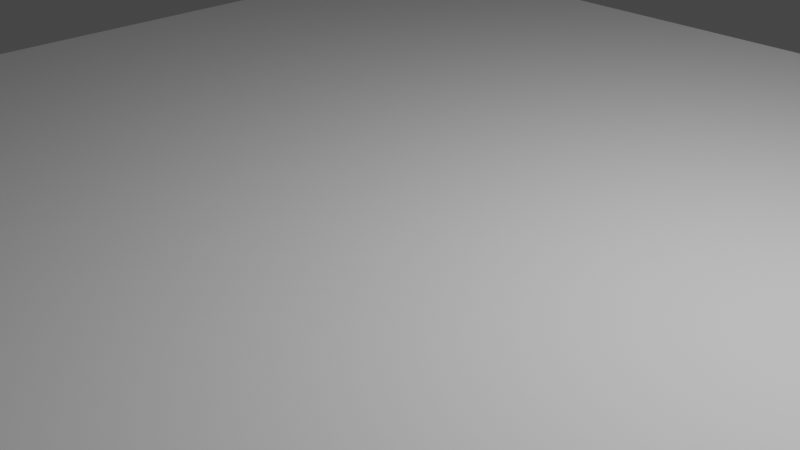 # Source: rigid_body_constraint.blend  (saved by Blender 2.93.20; exported with 4.5.12 LTS)
import bpy
from mathutils import Matrix  # noqa: F401  (used for matrix-valued properties, if any)

bpy.ops.wm.read_factory_settings(use_empty=True)
scene = bpy.context.scene
scene.name = 'Scene'

# ---- collections
col_collection = bpy.data.collections.new('Collection'); scene.collection.children.link(col_collection)

# ---- materials (node trees are filled in below, after node groups)
mat_material = bpy.data.materials.new('Material')
mat_material.alpha_threshold = 0.0
mat_material.use_transparent_shadow = False
mat_material.line_color = (0.0, 0.0, 0.0, 1.0)

# ---- material node trees
mat_material.use_nodes = True; mat_material.node_tree.nodes.clear()
_N = mat_material.node_tree.nodes; _L = mat_material.node_tree.links
n0 = _N.new('ShaderNodeOutputMaterial'); n0.name = 'Material Output'; n0.location = (300, 300)
n1 = _N.new('ShaderNodeBsdfPrincipled'); n1.name = 'Principled BSDF'; n1.location = (10, 300)
n1.distribution = 'GGX'
n1.subsurface_method = 'BURLEY'
n1.inputs[2].default_value = 0.4
n1.inputs[3].default_value = 1.45
n1.inputs[27].default_value = (0.0, 0.0, 0.0, 1.0)
n1.inputs[28].default_value = 1.0
_L.new(n1.outputs[0], n0.inputs[0])
n0.is_active_output = True

# ---- world
world_world = bpy.data.worlds.new('World'); scene.world = world_world
world_world.use_nodes = True; world_world.node_tree.nodes.clear()
_N = world_world.node_tree.nodes; _L = world_world.node_tree.links
n0 = _N.new('ShaderNodeOutputWorld'); n0.name = 'World Output'; n0.location = (300, 300)
n1 = _N.new('ShaderNodeBackground'); n1.name = 'Background'; n1.location = (10, 300)
n1.inputs[0].default_value = (0.05088, 0.05088, 0.05088, 1.0)
_L.new(n1.outputs[0], n0.inputs[0])
n0.is_active_output = True
world_world.color = (0.05088, 0.05088, 0.05088)
world_world.use_sun_shadow = False
world_world.sun_shadow_jitter_overblur = 0.0

# ---- cameras
cam_camera = bpy.data.cameras.new('Camera')
cam_camera.clip_end = 100.0
cam_camera.ortho_scale = 7.314

# ---- lights
light_light = bpy.data.lights.new('Light', 'POINT')
light_light.transmission_factor = 0.0
light_light.energy = 1000.0
light_light.shadow_soft_size = 0.1
light_light.shadow_maximum_resolution = 0.006
light_light.use_absolute_resolution = True

# ---- meshes
me_cube = bpy.data.meshes.new('Cube')
me_cube.from_pydata([(1.0, 1.0, 1.0), (1.0, 1.0, -1.0), (1.0, -1.0, 1.0), (1.0, -1.0, -1.0), (-1.0, 1.0, 1.0), (-1.0, 1.0, -1.0), (-1.0, -1.0, 1.0), (-1.0, -1.0, -1.0)], [], [(0, 4, 6, 2), (3, 2, 6, 7), (7, 6, 4, 5), (5, 1, 3, 7), (1, 0, 2, 3), (5, 4, 0, 1)])
_uv = me_cube.uv_layers.new(name='UVMap')
_uv.uv.foreach_set('vector', [0.625, 0.5, 0.875, 0.5, 0.875, 0.75, 0.625, 0.75, 0.375, 0.75, 0.625, 0.75, 0.625, 1.0, 0.375, 1.0, 0.375, 0.0, 0.625, 0.0, 0.625, 0.25, 0.375, 0.25, 0.125, 0.5, 0.375, 0.5, 0.375, 0.75, 0.125, 0.75, 0.375, 0.5, 0.625, 0.5, 0.625, 0.75, 0.375, 0.75, 0.375, 0.25, 0.625, 0.25, 0.625, 0.5, 0.375, 0.5])
me_cube.materials.append(mat_material)
me_cube.use_remesh_preserve_volume = False
me_cube.use_remesh_preserve_attributes = False
me_cube.use_mirror_vertex_groups = False
me_cube.update()
me_plane = bpy.data.meshes.new('Plane')
me_plane.from_pydata([(-1.0, -1.0, 0.0), (1.0, -1.0, 0.0), (-1.0, 1.0, 0.0), (1.0, 1.0, 0.0)], [], [(0, 1, 3, 2)])
_uv = me_plane.uv_layers.new(name='UVMap')
_uv.uv.foreach_set('vector', [0.0, 0.0, 1.0, 0.0, 1.0, 1.0, 0.0, 1.0])
me_plane.use_remesh_fix_poles = True
me_plane.use_remesh_preserve_attributes = False
me_plane.update()
me_cube_003 = bpy.data.meshes.new('Cube.003')
me_cube_003.from_pydata([(1.0, 1.0, 1.0), (1.0, 1.0, -1.0), (1.0, -1.0, 1.0), (1.0, -1.0, -1.0), (-1.0, 1.0, 1.0), (-1.0, 1.0, -1.0), (-1.0, -1.0, 1.0), (-1.0, -1.0, -1.0)], [], [(0, 4, 6, 2), (3, 2, 6, 7), (7, 6, 4, 5), (5, 1, 3, 7), (1, 0, 2, 3), (5, 4, 0, 1)])
_uv = me_cube_003.uv_layers.new(name='UVMap')
_uv.uv.foreach_set('vector', [0.625, 0.5, 0.875, 0.5, 0.875, 0.75, 0.625, 0.75, 0.375, 0.75, 0.625, 0.75, 0.625, 1.0, 0.375, 1.0, 0.375, 0.0, 0.625, 0.0, 0.625, 0.25, 0.375, 0.25, 0.125, 0.5, 0.375, 0.5, 0.375, 0.75, 0.125, 0.75, 0.375, 0.5, 0.625, 0.5, 0.625, 0.75, 0.375, 0.75, 0.375, 0.25, 0.625, 0.25, 0.625, 0.5, 0.375, 0.5])
me_cube_003.materials.append(mat_material)
me_cube_003.use_remesh_preserve_volume = False
me_cube_003.use_remesh_preserve_attributes = False
me_cube_003.use_mirror_vertex_groups = False
me_cube_003.update()
me_cube_004 = bpy.data.meshes.new('Cube.004')
me_cube_004.from_pydata([(1.0, 1.0, 1.0), (1.0, 1.0, -1.0), (1.0, -1.0, 1.0), (1.0, -1.0, -1.0), (-1.0, 1.0, 1.0), (-1.0, 1.0, -1.0), (-1.0, -1.0, 1.0), (-1.0, -1.0, -1.0)], [], [(0, 4, 6, 2), (3, 2, 6, 7), (7, 6, 4, 5), (5, 1, 3, 7), (1, 0, 2, 3), (5, 4, 0, 1)])
_uv = me_cube_004.uv_layers.new(name='UVMap')
_uv.uv.foreach_set('vector', [0.625, 0.5, 0.875, 0.5, 0.875, 0.75, 0.625, 0.75, 0.375, 0.75, 0.625, 0.75, 0.625, 1.0, 0.375, 1.0, 0.375, 0.0, 0.625, 0.0, 0.625, 0.25, 0.375, 0.25, 0.125, 0.5, 0.375, 0.5, 0.375, 0.75, 0.125, 0.75, 0.375, 0.5, 0.625, 0.5, 0.625, 0.75, 0.375, 0.75, 0.375, 0.25, 0.625, 0.25, 0.625, 0.5, 0.375, 0.5])
me_cube_004.materials.append(mat_material)
me_cube_004.use_remesh_preserve_volume = False
me_cube_004.use_remesh_preserve_attributes = False
me_cube_004.use_mirror_vertex_groups = False
me_cube_004.update()

# ---- objects
ob_constraint = bpy.data.objects.new('Constraint', None)
ob_cube = bpy.data.objects.new('Cube', me_cube)
ob_light = bpy.data.objects.new('Light', light_light)
ob_camera = bpy.data.objects.new('Camera', cam_camera)
ob_plane = bpy.data.objects.new('Plane', me_plane)
ob_cube_001 = bpy.data.objects.new('Cube.001', me_cube_003)
ob_cube_002 = bpy.data.objects.new('Cube.002', me_cube_004)

# ---- transforms, parenting, visibility, modifiers, constraints
ob_constraint.location = (-3.239, 0.9402, 4.519)
ob_constraint.rotation_euler = (0.0, 1.571, 1.571)
ob_constraint.empty_display_type = 'ARROWS'
ob_cube.location = (-3.274, -1.222, 3.344)
ob_cube.scale = (0.3998, 0.3998, 0.3998)
ob_cube.lock_rotations_4d = False
ob_cube.empty_display_type = 'ARROWS'
ob_cube.lineart.crease_threshold = 0.0
ob_light.location = (4.076, 1.005, 5.904)
ob_light.rotation_euler = (0.6503, 0.05522, 1.866)
ob_light.lock_rotations_4d = False
ob_light.empty_display_type = 'ARROWS'
ob_light.color = (0.0, 0.0, 0.0, 0.0)
ob_light.lineart.crease_threshold = 0.0
ob_camera.location = (7.359, -6.926, 4.958)
ob_camera.rotation_euler = (1.109, 0.0, 0.8149)
ob_camera.lock_rotations_4d = False
ob_camera.empty_display_type = 'ARROWS'
ob_camera.color = (0.0, 0.0, 0.0, 0.0)
ob_camera.display_type = 'WIRE'
ob_camera.lineart.crease_threshold = 0.0
ob_plane.location = (-0.0174, 0.07467, 0.02351)
ob_plane.scale = (7.815, 7.815, 7.815)
ob_cube_001.location = (-3.249, 0.9402, 3.906)
ob_cube_001.rotation_euler = (2.34e-06, 9.261e-07, 0.0001198)
ob_cube_001.scale = (0.3998, 0.3998, 0.2725)
ob_cube_001.lock_location = (False, True, True)
ob_cube_001.lock_rotation = (True, False, False)
ob_cube_001.lock_rotations_4d = False
ob_cube_001.empty_display_type = 'ARROWS'
ob_cube_001.lineart.crease_threshold = 0.0
ob_cube_002.location = (-3.229, 0.9402, 5.132)
ob_cube_002.scale = (0.3998, 0.3998, 0.3998)
ob_cube_002.lock_rotations_4d = False
ob_cube_002.empty_display_type = 'ARROWS'
ob_cube_002.lineart.crease_threshold = 0.0

# ---- collection membership
scene.collection.objects.link(ob_constraint)
col_collection.objects.link(ob_cube)
col_collection.objects.link(ob_light)
col_collection.objects.link(ob_camera)
col_collection.objects.link(ob_plane)
col_collection.objects.link(ob_cube_001)
col_collection.objects.link(ob_cube_002)

# ---- scene / render settings (as saved in the file)
scene.camera = ob_camera
scene.frame_start = 1; scene.frame_end = 250; scene.frame_set(235)
scene.render.engine = 'BLENDER_EEVEE_NEXT'
scene.cycles.use_denoising = False
scene.cycles.samples = 128
scene.cycles.sampling_pattern = 'TABULATED_SOBOL'
scene.cycles.use_adaptive_sampling = False
scene.cycles.use_light_tree = False
scene.view_settings.view_transform = 'Filmic'
bpy.context.view_layer.update()
